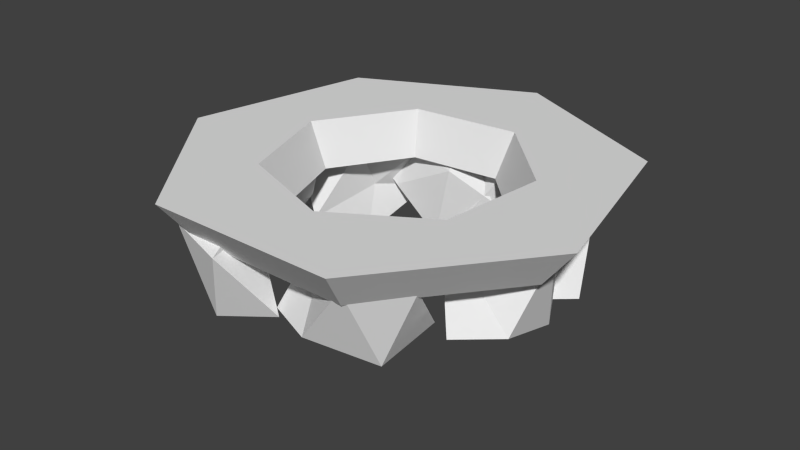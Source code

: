 # Source: donutplattform.blend  (saved by Blender 2.74.0; exported with 4.5.12 LTS)
import bpy
from mathutils import Matrix  # noqa: F401  (used for matrix-valued properties, if any)

bpy.ops.wm.read_factory_settings(use_empty=True)
scene = bpy.context.scene
scene.name = 'Scene'

# ---- collections
col_collection_1 = bpy.data.collections.new('Collection 1'); scene.collection.children.link(col_collection_1)

# ---- materials (node trees are filled in below, after node groups)
mat_rockmaterial = bpy.data.materials.new('rockmaterial')
mat_rockmaterial.alpha_threshold = 0.0
mat_rockmaterial.use_transparent_shadow = False
mat_rockmaterial.roughness = 0.5
mat_donutplattformmaterial = bpy.data.materials.new('donutplattformmaterial')
mat_donutplattformmaterial.alpha_threshold = 0.0
mat_donutplattformmaterial.use_transparent_shadow = False
mat_donutplattformmaterial.roughness = 0.5

# ---- material node trees

# ---- world
world_world = bpy.data.worlds.new('World'); scene.world = world_world
world_world.color = (0.05088, 0.05088, 0.05088)
world_world.use_sun_shadow = False
world_world.sun_shadow_jitter_overblur = 0.0
world_world.cycles.sampling_method = 'MANUAL'
world_world.cycles.sample_map_resolution = 256

# ---- meshes
me_icosphere_008 = bpy.data.meshes.new('Icosphere.008')
me_icosphere_008.from_pydata([(0.06083, 0.04211, -0.9573), (0.7652, 0.427, -0.3799), (-0.04187, -0.005465, -0.5381), (-1.011, 0.06557, -0.4874), (-0.4211, 0.8199, -0.6229), (0.4195, 0.6859, -0.1792), (0.03222, 0.5754, 0.1488), (-0.7659, -0.491, 0.4522), (-0.6477, 0.4425, 0.7082), (0.2173, 1.212, 0.4106), (1.007, 0.6387, 0.388), (0.03264, -0.01277, 0.9467), (1.227, 0.5188, -0.9598), (1.985, 0.4193, -0.3824), (1.116, 0.4988, -0.5405), (0.1964, 0.8132, -0.4899), (0.958, 1.393, -0.6253), (1.716, 0.7573, -0.1817), (1.314, 0.7486, 0.1464), (0.2921, 0.2127, 0.4497), (0.6432, 1.086, 0.7058), (1.654, 1.318, 0.4081), (2.293, 0.8561, 0.3855), (1.186, 0.4729, 0.9442), (0.5152, -2.984, -0.948), (-0.1668, -2.616, -0.3755), (0.611, -3.083, -0.502), (1.279, -3.769, -0.4615), (0.3174, -3.938, -0.5699), (-0.09792, -2.951, -0.2149), (0.2961, -3.112, 0.2264), (1.469, -3.135, 0.4691), (0.8241, -3.656, 0.6739), (-0.2403, -3.479, 0.4358), (-0.6437, -2.866, 0.4177), (0.5614, -2.967, 0.9752), (2.27, -2.807, -0.948), (1.513, -2.972, -0.3755), (2.407, -2.819, -0.502), (3.36, -2.904, -0.4615), (2.741, -3.66, -0.5699), (1.783, -3.181, -0.2149), (2.186, -3.046, 0.2264), (3.092, -2.3, 0.4691), (2.942, -3.115, 0.6739), (2.019, -3.675, 0.4358), (1.313, -3.472, 0.4177), (2.293, -2.764, 0.9752), (3.202, -1.905, -0.9788), (2.683, -2.48, -0.4064), (3.32, -1.835, -0.5329), (4.246, -1.446, -0.4924), (4.183, -2.421, -0.6007), (3.024, -2.493, -0.2458), (3.274, -2.148, 0.1955), (3.574, -1.014, 0.4382), (4.03, -1.861, 0.643), (3.504, -2.756, 0.4049), (2.812, -3.003, 0.3869), (3.196, -1.856, 0.9444), (-0.5002, -1.896, -0.8895), (-0.4186, -2.844, -0.735), (-0.5017, -1.984, -0.431), (-0.4519, -1.204, 0.06555), (-0.139, -1.84, -0.3086), (-0.2, -2.698, -0.4637), (-0.3296, -2.536, 0.1131), (-1.023, -1.787, 0.74), (-0.09214, -2.073, 0.8769), (0.03498, -2.88, 0.229), (0.02343, -3.431, -0.1199), (-0.6433, -2.765, 0.821), (-0.6073, -0.8477, -0.9788), (-0.9311, -0.1438, -0.4064), (-0.5902, -0.9844, -0.5329), (-0.5983, -1.989, -0.4924), (-1.469, -1.546, -0.6007), (-1.077, -0.4527, -0.2458), (-0.8591, -0.8179, 0.1955), (-0.2403, -1.599, 0.4382), (-0.894, -1.626, 0.643), (-1.509, -0.7893, 0.4049), (-1.462, -0.05627, 0.3869), (-0.56, -0.8618, 0.9444), (2.755, -0.3272, -0.9703), (2.99, -1.055, -0.3929), (2.69, -0.235, -0.551), (2.785, 0.8791, -0.5004), (3.636, 0.4389, -0.6358), (3.18, -0.6675, -0.1922), (3.0, -0.3073, 0.1359), (2.079, 0.3869, 0.4392), (3.018, 0.4431, 0.6952), (3.66, -0.3716, 0.3976), (3.516, -1.147, 0.375), (2.696, -0.3096, 0.9337)], [], [(0, 1, 2), (1, 0, 5), (0, 2, 3), (0, 3, 4), (0, 4, 5), (1, 5, 10), (2, 1, 6), (3, 2, 7), (4, 3, 8), (5, 4, 9), (1, 10, 6), (2, 6, 7), (3, 7, 8), (4, 8, 9), (5, 9, 10), (6, 10, 11), (7, 6, 11), (8, 7, 11), (9, 8, 11), (10, 9, 11), (12, 13, 14), (13, 12, 17), (12, 14, 15), (12, 15, 16), (12, 16, 17), (13, 17, 22), (14, 13, 18), (15, 14, 19), (16, 15, 20), (17, 16, 21), (13, 22, 18), (14, 18, 19), (15, 19, 20), (16, 20, 21), (17, 21, 22), (18, 22, 23), (19, 18, 23), (20, 19, 23), (21, 20, 23), (22, 21, 23), (24, 25, 26), (25, 24, 29), (24, 26, 27), (24, 27, 28), (24, 28, 29), (25, 29, 34), (26, 25, 30), (27, 26, 31), (28, 27, 32), (29, 28, 33), (25, 34, 30), (26, 30, 31), (27, 31, 32), (28, 32, 33), (29, 33, 34), (30, 34, 35), (31, 30, 35), (32, 31, 35), (33, 32, 35), (34, 33, 35), (36, 37, 38), (37, 36, 41), (36, 38, 39), (36, 39, 40), (36, 40, 41), (37, 41, 46), (38, 37, 42), (39, 38, 43), (40, 39, 44), (41, 40, 45), (37, 46, 42), (38, 42, 43), (39, 43, 44), (40, 44, 45), (41, 45, 46), (42, 46, 47), (43, 42, 47), (44, 43, 47), (45, 44, 47), (46, 45, 47), (48, 49, 50), (49, 48, 53), (48, 50, 51), (48, 51, 52), (48, 52, 53), (49, 53, 58), (50, 49, 54), (51, 50, 55), (52, 51, 56), (53, 52, 57), (49, 58, 54), (50, 54, 55), (51, 55, 56), (52, 56, 57), (53, 57, 58), (54, 58, 59), (55, 54, 59), (56, 55, 59), (57, 56, 59), (58, 57, 59), (60, 61, 62), (61, 60, 65), (60, 62, 63), (60, 63, 64), (60, 64, 65), (61, 65, 70), (62, 61, 66), (63, 62, 67), (64, 63, 68), (65, 64, 69), (61, 70, 66), (62, 66, 67), (63, 67, 68), (64, 68, 69), (65, 69, 70), (66, 70, 71), (67, 66, 71), (68, 67, 71), (69, 68, 71), (70, 69, 71), (72, 73, 74), (73, 72, 77), (72, 74, 75), (72, 75, 76), (72, 76, 77), (73, 77, 82), (74, 73, 78), (75, 74, 79), (76, 75, 80), (77, 76, 81), (73, 82, 78), (74, 78, 79), (75, 79, 80), (76, 80, 81), (77, 81, 82), (78, 82, 83), (79, 78, 83), (80, 79, 83), (81, 80, 83), (82, 81, 83), (84, 85, 86), (85, 84, 89), (84, 86, 87), (84, 87, 88), (84, 88, 89), (85, 89, 94), (86, 85, 90), (87, 86, 91), (88, 87, 92), (89, 88, 93), (85, 94, 90), (86, 90, 91), (87, 91, 92), (88, 92, 93), (89, 93, 94), (90, 94, 95), (91, 90, 95), (92, 91, 95), (93, 92, 95), (94, 93, 95)])
me_icosphere_008.materials.append(mat_rockmaterial)
me_icosphere_008.use_remesh_preserve_volume = False
me_icosphere_008.use_remesh_preserve_attributes = False
me_icosphere_008.use_mirror_vertex_groups = False
me_icosphere_008.update()
me_cylinder = bpy.data.meshes.new('Cylinder')
me_cylinder.from_pydata([(0.0, 1.0, -1.0), (-3.75e-09, 0.8398, 1.0), (0.6566, 0.5236, 1.0), (0.7818, 0.6235, -1.0), (0.9749, -0.2225, -1.0), (0.4339, -0.901, -1.0), (-0.4339, -0.901, -1.0), (-0.9749, -0.2225, -1.0), (-0.5647, 0.06945, -1.0), (-0.4064, -0.3982, -1.0), (0.05794, -0.566, -1.0), (0.4786, -0.3076, -1.0), (0.5389, 0.1824, -1.0), (0.1934, 0.5351, -1.0), (-0.2978, 0.4848, -1.0), (-0.7818, 0.6235, -1.0), (-0.6566, 0.5236, 1.0), (-0.8188, -0.1869, 1.0), (-0.4742, 0.05833, 1.0), (-0.2501, 0.4071, 1.0), (0.1624, 0.4494, 1.0), (0.4526, 0.1532, 1.0), (0.3644, -0.7567, 1.0), (0.8188, -0.1869, 1.0), (0.402, -0.2583, 1.0), (0.04866, -0.4753, 1.0), (-0.3413, -0.3344, 1.0), (-0.3644, -0.7567, 1.0)], [], [(0, 1, 2, 3), (3, 4, 5, 6, 7, 8, 9, 10, 11, 12), (0, 3, 12, 13, 14, 8, 7, 15), (15, 16, 1, 0), (1, 16, 17, 18, 19, 20, 21, 22, 23, 2), (22, 21, 24, 25, 26, 18, 17, 27), (3, 2, 23, 4), (4, 23, 22, 5), (5, 22, 27, 6), (6, 27, 17, 7), (7, 17, 16, 15), (21, 20, 13, 12), (12, 11, 24, 21), (11, 10, 25, 24), (10, 9, 26, 25), (9, 8, 18, 26), (14, 19, 18, 8), (14, 13, 20, 19)])
me_cylinder.materials.append(mat_donutplattformmaterial)
me_cylinder.use_remesh_preserve_volume = False
me_cylinder.use_remesh_preserve_attributes = False
me_cylinder.use_mirror_vertex_groups = False
me_cylinder.update()

# ---- objects
ob_plattformrocks = bpy.data.objects.new('plattformrocks', me_icosphere_008)
ob_donutplattform = bpy.data.objects.new('Donutplattform', me_cylinder)

# ---- transforms, parenting, visibility, modifiers, constraints
ob_plattformrocks.location = (0.6441, 0.4251, 1.544)
ob_plattformrocks.rotation_euler = (0.0, -0.0, 1.385)
ob_plattformrocks.scale = (-0.4228, -0.4228, -0.4228)
ob_plattformrocks.lineart.crease_threshold = 0.0
ob_donutplattform.location = (0.0, 0.0, 1.857)
ob_donutplattform.scale = (1.451, 1.451, -0.1435)
ob_donutplattform.lineart.crease_threshold = 0.0

# ---- collection membership
col_collection_1.objects.link(ob_plattformrocks)
col_collection_1.objects.link(ob_donutplattform)

# ---- scene / render settings (as saved in the file)
scene.frame_start = 1; scene.frame_end = 250; scene.frame_set(1)
scene.render.engine = 'BLENDER_EEVEE_NEXT'
scene.render.resolution_percentage = 50
scene.render.dither_intensity = 0.0
scene.cycles.use_denoising = False
scene.cycles.samples = 10
scene.cycles.sampling_pattern = 'TABULATED_SOBOL'
scene.cycles.light_sampling_threshold = 0.0
scene.cycles.use_adaptive_sampling = False
scene.cycles.use_light_tree = False
scene.cycles.blur_glossy = 0.0
scene.cycles.pixel_filter_type = 'GAUSSIAN'
scene.cycles.sample_clamp_indirect = 0.0
scene.view_settings.view_transform = 'Standard'
bpy.context.view_layer.update()

# ---- added for rendering (the .blend has no active camera and no usable light): camera, sun
cam_auto = bpy.data.cameras.new('AutoCamera')
cam_auto.lens = 50.0
cam_auto.sensor_width = 36.0
cam_auto.clip_end = 1000.0
ob_auto_camera = bpy.data.objects.new('AutoCamera', cam_auto)
scene.collection.objects.link(ob_auto_camera)
ob_auto_camera.location = (3.834, -4.59924, 4.63345)
ob_auto_camera.rotation_euler = (1.09748, -7.21219e-08, 0.694738)
scene.camera = ob_auto_camera
light_auto_sun = bpy.data.lights.new('AutoSun', 'SUN')
light_auto_sun.energy = 3.0
light_auto_sun.angle = 0.0523599
ob_auto_sun = bpy.data.objects.new('AutoSun', light_auto_sun)
scene.collection.objects.link(ob_auto_sun)
ob_auto_sun.rotation_euler = (0.872665, 0.174533, 0.523599)
bpy.context.view_layer.update()
